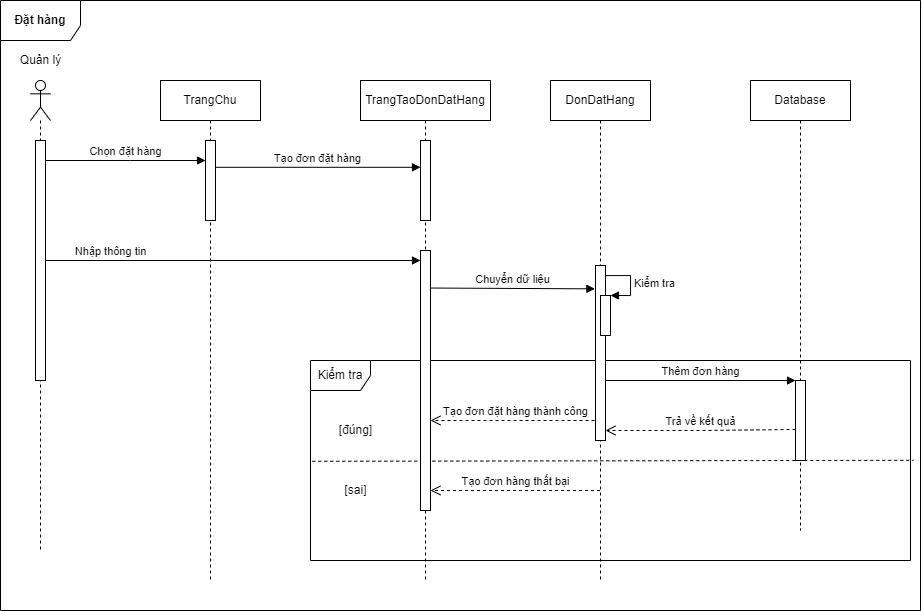

The diagram above was exported from draw.io. Its source (the exported page's mxGraphModel, read from the mxfile embedded in the PNG):
<mxGraphModel dx="1221" dy="764" grid="1" gridSize="10" guides="1" tooltips="1" connect="1" arrows="1" fold="1" page="1" pageScale="1" pageWidth="1654" pageHeight="1169" math="0" shadow="0">
  <root>
    <mxCell id="0" />
    <mxCell id="1" parent="0" />
    <mxCell id="9by5ss5t9Maq21-DwVHZ-2" value="" style="shape=umlLifeline;participant=umlActor;perimeter=lifelinePerimeter;whiteSpace=wrap;html=1;container=1;collapsible=0;recursiveResize=0;verticalAlign=top;spacingTop=36;outlineConnect=0;" parent="1" vertex="1">
      <mxGeometry x="40" y="130" width="20" height="470" as="geometry" />
    </mxCell>
    <mxCell id="9by5ss5t9Maq21-DwVHZ-13" value="" style="html=1;points=[];perimeter=orthogonalPerimeter;" parent="9by5ss5t9Maq21-DwVHZ-2" vertex="1">
      <mxGeometry x="5" y="60" width="10" height="240" as="geometry" />
    </mxCell>
    <mxCell id="9by5ss5t9Maq21-DwVHZ-3" value="Quản lý" style="text;html=1;align=center;verticalAlign=middle;resizable=0;points=[];autosize=1;strokeColor=none;fillColor=none;" parent="1" vertex="1">
      <mxGeometry x="20" y="100" width="60" height="20" as="geometry" />
    </mxCell>
    <mxCell id="9by5ss5t9Maq21-DwVHZ-30" value="Database" style="shape=umlLifeline;perimeter=lifelinePerimeter;whiteSpace=wrap;html=1;container=1;collapsible=0;recursiveResize=0;outlineConnect=0;" parent="1" vertex="1">
      <mxGeometry x="760" y="130" width="100" height="450" as="geometry" />
    </mxCell>
    <mxCell id="9by5ss5t9Maq21-DwVHZ-38" value="" style="html=1;points=[];perimeter=orthogonalPerimeter;" parent="9by5ss5t9Maq21-DwVHZ-30" vertex="1">
      <mxGeometry x="45" y="300" width="10" height="80" as="geometry" />
    </mxCell>
    <mxCell id="9by5ss5t9Maq21-DwVHZ-31" value="Kiểm tra" style="shape=umlFrame;whiteSpace=wrap;html=1;" parent="1" vertex="1">
      <mxGeometry x="320" y="410" width="600" height="200" as="geometry" />
    </mxCell>
    <mxCell id="9by5ss5t9Maq21-DwVHZ-33" value="" style="endArrow=none;dashed=1;html=1;rounded=0;exitX=0.003;exitY=0.504;exitDx=0;exitDy=0;exitPerimeter=0;entryX=1.005;entryY=0.499;entryDx=0;entryDy=0;entryPerimeter=0;" parent="1" source="9by5ss5t9Maq21-DwVHZ-31" target="9by5ss5t9Maq21-DwVHZ-31" edge="1">
      <mxGeometry width="50" height="50" relative="1" as="geometry">
        <mxPoint x="290" y="110" as="sourcePoint" />
        <mxPoint x="340" y="60" as="targetPoint" />
      </mxGeometry>
    </mxCell>
    <mxCell id="9by5ss5t9Maq21-DwVHZ-34" value="[đúng]" style="text;html=1;align=center;verticalAlign=middle;resizable=0;points=[];autosize=1;strokeColor=none;fillColor=none;" parent="1" vertex="1">
      <mxGeometry x="340" y="470" width="50" height="20" as="geometry" />
    </mxCell>
    <mxCell id="9by5ss5t9Maq21-DwVHZ-35" value="[sai]" style="text;html=1;align=center;verticalAlign=middle;resizable=0;points=[];autosize=1;strokeColor=none;fillColor=none;" parent="1" vertex="1">
      <mxGeometry x="345" y="530" width="40" height="20" as="geometry" />
    </mxCell>
    <mxCell id="9by5ss5t9Maq21-DwVHZ-36" value="Tạo đơn đặt hàng thành công" style="html=1;verticalAlign=bottom;endArrow=open;dashed=1;endSize=8;rounded=0;" parent="1" edge="1">
      <mxGeometry relative="1" as="geometry">
        <mxPoint x="610" y="470" as="sourcePoint" />
        <mxPoint x="440" y="470" as="targetPoint" />
      </mxGeometry>
    </mxCell>
    <mxCell id="9by5ss5t9Maq21-DwVHZ-37" value="Tạo đơn hàng thất bại" style="html=1;verticalAlign=bottom;endArrow=open;dashed=1;endSize=8;rounded=0;" parent="1" edge="1">
      <mxGeometry relative="1" as="geometry">
        <mxPoint x="609.5" y="540" as="sourcePoint" />
        <mxPoint x="440" y="540" as="targetPoint" />
        <Array as="points">
          <mxPoint x="530" y="540" />
        </Array>
      </mxGeometry>
    </mxCell>
    <mxCell id="9by5ss5t9Maq21-DwVHZ-39" value="Thêm đơn hàng" style="html=1;verticalAlign=bottom;endArrow=block;entryX=0;entryY=0;rounded=0;" parent="1" target="9by5ss5t9Maq21-DwVHZ-38" edge="1">
      <mxGeometry relative="1" as="geometry">
        <mxPoint x="615" y="430" as="sourcePoint" />
      </mxGeometry>
    </mxCell>
    <mxCell id="9by5ss5t9Maq21-DwVHZ-40" value="Trả về kết quả" style="html=1;verticalAlign=bottom;endArrow=open;dashed=1;endSize=8;exitX=0;exitY=0.612;rounded=0;exitDx=0;exitDy=0;exitPerimeter=0;" parent="1" source="9by5ss5t9Maq21-DwVHZ-38" edge="1">
      <mxGeometry relative="1" as="geometry">
        <mxPoint x="615" y="480" as="targetPoint" />
        <Array as="points">
          <mxPoint x="710" y="480" />
        </Array>
      </mxGeometry>
    </mxCell>
    <mxCell id="9by5ss5t9Maq21-DwVHZ-41" value="&lt;b&gt;Đặt hàng&lt;/b&gt;" style="shape=umlFrame;whiteSpace=wrap;html=1;width=80;height=40;" parent="1" vertex="1">
      <mxGeometry x="10" y="50" width="920" height="610" as="geometry" />
    </mxCell>
    <mxCell id="Ght4RL3qDid5RvJoLi4n-1" value="Chọn đặt hàng" style="html=1;verticalAlign=bottom;endArrow=block;rounded=0;" parent="1" source="9by5ss5t9Maq21-DwVHZ-13" target="AQ326jaxwYRyYf3nYq5p-2" edge="1">
      <mxGeometry width="80" relative="1" as="geometry">
        <mxPoint x="610" y="330" as="sourcePoint" />
        <mxPoint x="220" y="200" as="targetPoint" />
        <Array as="points">
          <mxPoint x="140" y="210" />
        </Array>
      </mxGeometry>
    </mxCell>
    <mxCell id="Ght4RL3qDid5RvJoLi4n-2" value="Tạo đơn đặt hàng" style="html=1;verticalAlign=bottom;endArrow=block;rounded=0;exitX=0.94;exitY=0.335;exitDx=0;exitDy=0;exitPerimeter=0;" parent="1" edge="1">
      <mxGeometry width="80" relative="1" as="geometry">
        <mxPoint x="224.4000000000001" y="216.79999999999995" as="sourcePoint" />
        <mxPoint x="430" y="216.79999999999995" as="targetPoint" />
      </mxGeometry>
    </mxCell>
    <mxCell id="Ght4RL3qDid5RvJoLi4n-3" value="Nhập thông tin" style="html=1;verticalAlign=bottom;endArrow=block;rounded=0;" parent="1" source="9by5ss5t9Maq21-DwVHZ-13" edge="1">
      <mxGeometry x="-0.6533" width="80" relative="1" as="geometry">
        <mxPoint x="610" y="330" as="sourcePoint" />
        <mxPoint x="430" y="310" as="targetPoint" />
        <mxPoint as="offset" />
      </mxGeometry>
    </mxCell>
    <mxCell id="Ght4RL3qDid5RvJoLi4n-4" value="Chuyển dữ liệu" style="html=1;verticalAlign=bottom;endArrow=block;rounded=0;exitX=0.96;exitY=0.139;exitDx=0;exitDy=0;exitPerimeter=0;entryX=-0.06;entryY=0.109;entryDx=0;entryDy=0;entryPerimeter=0;" parent="1" edge="1">
      <mxGeometry width="80" relative="1" as="geometry">
        <mxPoint x="439.5999999999999" y="337.53" as="sourcePoint" />
        <mxPoint x="604.4000000000001" y="338.34000000000003" as="targetPoint" />
      </mxGeometry>
    </mxCell>
    <mxCell id="AQ326jaxwYRyYf3nYq5p-1" value="TrangChu" style="shape=umlLifeline;perimeter=lifelinePerimeter;whiteSpace=wrap;html=1;container=1;collapsible=0;recursiveResize=0;outlineConnect=0;" vertex="1" parent="1">
      <mxGeometry x="170" y="130" width="100" height="500" as="geometry" />
    </mxCell>
    <mxCell id="AQ326jaxwYRyYf3nYq5p-2" value="" style="html=1;points=[];perimeter=orthogonalPerimeter;" vertex="1" parent="AQ326jaxwYRyYf3nYq5p-1">
      <mxGeometry x="45" y="60" width="10" height="80" as="geometry" />
    </mxCell>
    <mxCell id="AQ326jaxwYRyYf3nYq5p-3" value="TrangTaoDonDatHang" style="shape=umlLifeline;perimeter=lifelinePerimeter;whiteSpace=wrap;html=1;container=1;collapsible=0;recursiveResize=0;outlineConnect=0;" vertex="1" parent="1">
      <mxGeometry x="370" y="130" width="130" height="500" as="geometry" />
    </mxCell>
    <mxCell id="AQ326jaxwYRyYf3nYq5p-4" value="" style="html=1;points=[];perimeter=orthogonalPerimeter;" vertex="1" parent="AQ326jaxwYRyYf3nYq5p-3">
      <mxGeometry x="60" y="60" width="10" height="80" as="geometry" />
    </mxCell>
    <mxCell id="AQ326jaxwYRyYf3nYq5p-5" value="" style="html=1;points=[];perimeter=orthogonalPerimeter;" vertex="1" parent="AQ326jaxwYRyYf3nYq5p-3">
      <mxGeometry x="60" y="170" width="10" height="260" as="geometry" />
    </mxCell>
    <mxCell id="AQ326jaxwYRyYf3nYq5p-6" value="DonDatHang" style="shape=umlLifeline;perimeter=lifelinePerimeter;whiteSpace=wrap;html=1;container=1;collapsible=0;recursiveResize=0;outlineConnect=0;" vertex="1" parent="1">
      <mxGeometry x="560" y="130" width="100" height="500" as="geometry" />
    </mxCell>
    <mxCell id="AQ326jaxwYRyYf3nYq5p-7" value="" style="html=1;points=[];perimeter=orthogonalPerimeter;" vertex="1" parent="AQ326jaxwYRyYf3nYq5p-6">
      <mxGeometry x="45" y="185" width="10" height="175" as="geometry" />
    </mxCell>
    <mxCell id="AQ326jaxwYRyYf3nYq5p-8" value="" style="html=1;points=[];perimeter=orthogonalPerimeter;" vertex="1" parent="AQ326jaxwYRyYf3nYq5p-6">
      <mxGeometry x="50" y="215" width="10" height="40" as="geometry" />
    </mxCell>
    <mxCell id="AQ326jaxwYRyYf3nYq5p-9" value="Kiểm tra" style="edgeStyle=orthogonalEdgeStyle;html=1;align=left;spacingLeft=2;endArrow=block;rounded=0;entryX=1;entryY=0;" edge="1" target="AQ326jaxwYRyYf3nYq5p-8" parent="AQ326jaxwYRyYf3nYq5p-6" source="AQ326jaxwYRyYf3nYq5p-7">
      <mxGeometry relative="1" as="geometry">
        <mxPoint x="50" y="195" as="sourcePoint" />
        <Array as="points">
          <mxPoint x="80" y="195" />
          <mxPoint x="80" y="215" />
        </Array>
      </mxGeometry>
    </mxCell>
  </root>
</mxGraphModel>